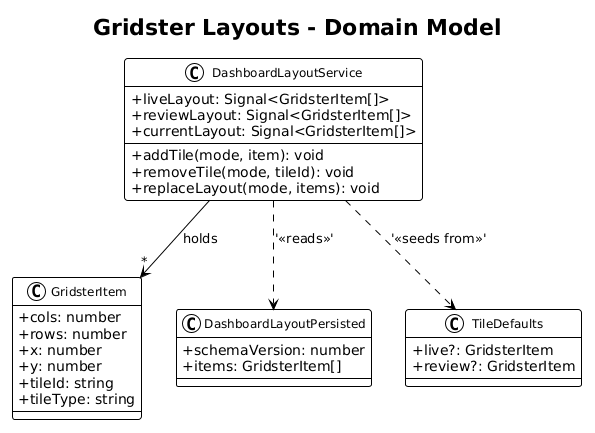

The diagram above was rendered by PlantUML. Its source (embedded in the PNG):
@startuml
!theme plain
skinparam classAttributeIconSize 0
skinparam classFontSize 12

title Gridster Layouts - Domain Model

class GridsterItem {
    +cols: number
    +rows: number
    +x: number
    +y: number
    +tileId: string
    +tileType: string
}

class DashboardLayoutPersisted {
    +schemaVersion: number
    +items: GridsterItem[]
}

class TileDefaults {
    +live?: GridsterItem
    +review?: GridsterItem
}

class DashboardLayoutService {
    +liveLayout: Signal<GridsterItem[]>
    +reviewLayout: Signal<GridsterItem[]>
    +currentLayout: Signal<GridsterItem[]>
    +addTile(mode, item): void
    +removeTile(mode, tileId): void
    +replaceLayout(mode, items): void
}

DashboardLayoutService --> "*" GridsterItem : holds
DashboardLayoutService ..> DashboardLayoutPersisted : '<<reads>>'
DashboardLayoutService ..> TileDefaults : '<<seeds from>>'
@enduml